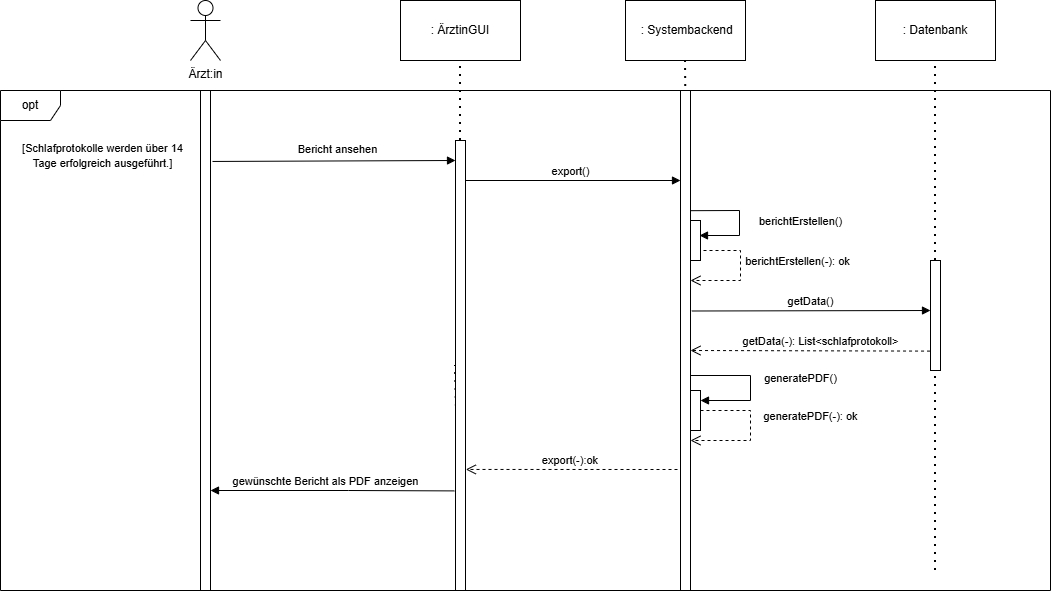

The diagram above was exported from draw.io. Its source (the exported page's mxGraphModel, read from the mxfile embedded in the PNG):
<mxGraphModel dx="1281" dy="1736" grid="1" gridSize="10" guides="1" tooltips="1" connect="1" arrows="1" fold="1" page="1" pageScale="1" pageWidth="827" pageHeight="1169" math="0" shadow="0">
  <root>
    <mxCell id="0" />
    <mxCell id="1" parent="0" />
    <mxCell id="gnqslYCezJbbMCsYJ_os-2" parent="1" style="shape=umlActor;verticalLabelPosition=bottom;verticalAlign=top;html=1;outlineConnect=0;" value="Ärzt:in" vertex="1">
      <mxGeometry height="60" width="30" x="210" y="-70" as="geometry" />
    </mxCell>
    <mxCell id="bktUBp_YQCl_8YkBdTUZ-1" parent="1" style="rounded=0;whiteSpace=wrap;html=1;" value=": ÄrztinGUI" vertex="1">
      <mxGeometry height="60" width="120" x="420" y="-70" as="geometry" />
    </mxCell>
    <mxCell id="Y1HlQhmXEcwoBmiOzCeG-1" parent="1" style="rounded=0;whiteSpace=wrap;html=1;" value="&amp;nbsp;: Systembackend" vertex="1">
      <mxGeometry height="60" width="120" x="645" y="-70" as="geometry" />
    </mxCell>
    <mxCell id="d1j88wKdcDB7EyvowJ35-1" parent="1" style="rounded=0;whiteSpace=wrap;html=1;" value=": Datenbank" vertex="1">
      <mxGeometry height="60" width="120" x="895" y="-70" as="geometry" />
    </mxCell>
    <mxCell id="d1j88wKdcDB7EyvowJ35-4" edge="1" parent="1" source="u6c5-Mys1NTZLy8GiFxh-4" style="endArrow=none;dashed=1;html=1;dashPattern=1 3;strokeWidth=2;rounded=0;entryX=0.5;entryY=1;entryDx=0;entryDy=0;" target="bktUBp_YQCl_8YkBdTUZ-1" value="">
      <mxGeometry height="50" relative="1" width="50" as="geometry">
        <mxPoint x="480" y="520" as="sourcePoint" />
        <mxPoint x="250" y="130" as="targetPoint" />
      </mxGeometry>
    </mxCell>
    <mxCell id="d1j88wKdcDB7EyvowJ35-5" edge="1" parent="1" style="endArrow=none;dashed=1;html=1;dashPattern=1 3;strokeWidth=2;rounded=0;entryX=0.5;entryY=1;entryDx=0;entryDy=0;" target="Y1HlQhmXEcwoBmiOzCeG-1" value="">
      <mxGeometry height="50" relative="1" width="50" as="geometry">
        <mxPoint x="710" y="520" as="sourcePoint" />
        <mxPoint x="430" y="90" as="targetPoint" />
      </mxGeometry>
    </mxCell>
    <mxCell id="d1j88wKdcDB7EyvowJ35-6" edge="1" parent="1" source="iaVfEB7evyEOz6_T4aPy-10" style="endArrow=none;dashed=1;html=1;dashPattern=1 3;strokeWidth=2;rounded=0;entryX=0.5;entryY=1;entryDx=0;entryDy=0;" target="d1j88wKdcDB7EyvowJ35-1" value="">
      <mxGeometry height="50" relative="1" width="50" as="geometry">
        <mxPoint x="960" y="520" as="sourcePoint" />
        <mxPoint x="720" y="90" as="targetPoint" />
      </mxGeometry>
    </mxCell>
    <mxCell id="u6c5-Mys1NTZLy8GiFxh-2" parent="1" style="rounded=0;whiteSpace=wrap;html=1;direction=south;" value="" vertex="1">
      <mxGeometry height="500" width="10" x="220" y="20" as="geometry" />
    </mxCell>
    <mxCell id="u6c5-Mys1NTZLy8GiFxh-6" edge="1" parent="1" style="endArrow=none;dashed=1;html=1;dashPattern=1 3;strokeWidth=2;rounded=0;entryX=0.5;entryY=1;entryDx=0;entryDy=0;" target="u6c5-Mys1NTZLy8GiFxh-4" value="">
      <mxGeometry height="50" relative="1" width="50" as="geometry">
        <mxPoint x="480" y="520" as="sourcePoint" />
        <mxPoint x="480" y="80" as="targetPoint" />
      </mxGeometry>
    </mxCell>
    <mxCell id="u6c5-Mys1NTZLy8GiFxh-4" parent="1" style="rounded=0;whiteSpace=wrap;html=1;direction=south;" value="" vertex="1">
      <mxGeometry height="450" width="10" x="475" y="70" as="geometry" />
    </mxCell>
    <mxCell id="u6c5-Mys1NTZLy8GiFxh-7" parent="1" style="rounded=0;whiteSpace=wrap;html=1;direction=south;" value="" vertex="1">
      <mxGeometry height="500" width="10" x="700" y="20" as="geometry" />
    </mxCell>
    <mxCell id="u6c5-Mys1NTZLy8GiFxh-9" edge="1" parent="1" style="html=1;verticalAlign=bottom;endArrow=block;curved=0;rounded=0;exitX=0.377;exitY=-0.1;exitDx=0;exitDy=0;exitPerimeter=0;" value="Bericht ansehen">
      <mxGeometry relative="1" width="80" x="0.0254" y="2" as="geometry">
        <mxPoint as="offset" />
        <mxPoint x="232" y="90.96000000000004" as="sourcePoint" />
        <mxPoint x="475" y="90" as="targetPoint" />
      </mxGeometry>
    </mxCell>
    <mxCell id="lSaq0R44NtkMKnQEv_S9-5" edge="1" parent="1" style="html=1;verticalAlign=bottom;endArrow=block;curved=0;rounded=0;" value="export()">
      <mxGeometry relative="1" width="80" x="-0.0233" as="geometry">
        <mxPoint as="offset" />
        <mxPoint x="485" y="110" as="sourcePoint" />
        <mxPoint x="700" y="110" as="targetPoint" />
      </mxGeometry>
    </mxCell>
    <mxCell id="lSaq0R44NtkMKnQEv_S9-8" edge="1" parent="1" style="html=1;verticalAlign=bottom;endArrow=block;curved=0;rounded=0;exitX=0.25;exitY=0;exitDx=0;exitDy=0;" target="lSaq0R44NtkMKnQEv_S9-6" value="generatePDF()">
      <mxGeometry relative="1" width="80" x="0.0667" y="50" as="geometry">
        <mxPoint as="offset" />
        <Array as="points">
          <mxPoint x="770" y="305" />
          <mxPoint x="770" y="330" />
        </Array>
        <mxPoint x="710" y="305" as="sourcePoint" />
        <mxPoint x="720" y="345" as="targetPoint" />
      </mxGeometry>
    </mxCell>
    <mxCell id="lSaq0R44NtkMKnQEv_S9-9" edge="1" parent="1" source="lSaq0R44NtkMKnQEv_S9-6" style="html=1;verticalAlign=bottom;endArrow=open;dashed=1;endSize=8;curved=0;rounded=0;" value="generatePDF(-): ok">
      <mxGeometry relative="1" x="-0.0763" y="60" as="geometry">
        <mxPoint as="offset" />
        <Array as="points">
          <mxPoint x="770" y="340" />
          <mxPoint x="770" y="370" />
        </Array>
        <mxPoint x="719.4000000000001" y="340.41999999999996" as="sourcePoint" />
        <mxPoint x="710" y="370" as="targetPoint" />
      </mxGeometry>
    </mxCell>
    <mxCell id="lSaq0R44NtkMKnQEv_S9-10" edge="1" parent="1" style="html=1;verticalAlign=bottom;endArrow=open;dashed=1;endSize=8;curved=0;rounded=0;exitX=0.91;exitY=0.967;exitDx=0;exitDy=0;entryX=0.55;entryY=-0.08;entryDx=0;entryDy=0;entryPerimeter=0;exitPerimeter=0;" value="getData(-): List&amp;lt;schlafprotokoll&amp;gt;">
      <mxGeometry relative="1" x="-0.0855" as="geometry">
        <mxPoint as="offset" />
        <mxPoint x="949.53" y="280.5999999999999" as="sourcePoint" />
        <mxPoint x="710" y="280" as="targetPoint" />
      </mxGeometry>
    </mxCell>
    <mxCell id="iSyicjyNc3Aj8gyLjjyy-1" edge="1" parent="1" style="html=1;verticalAlign=bottom;endArrow=block;curved=0;rounded=0;exitX=0.96;exitY=0.92;exitDx=0;exitDy=0;exitPerimeter=0;" value="gewünschte Bericht als PDF anzeigen">
      <mxGeometry relative="1" width="80" x="0.059" as="geometry">
        <mxPoint as="offset" />
        <Array as="points">
          <mxPoint x="368" y="420" />
        </Array>
        <mxPoint x="473.8000000000002" y="420.39999999999964" as="sourcePoint" />
        <mxPoint x="230" y="420" as="targetPoint" />
      </mxGeometry>
    </mxCell>
    <mxCell id="iaVfEB7evyEOz6_T4aPy-6" parent="1" style="shape=umlFrame;whiteSpace=wrap;html=1;pointerEvents=0;" value="opt" vertex="1">
      <mxGeometry height="500" width="1050" x="20" y="20" as="geometry" />
    </mxCell>
    <mxCell id="iaVfEB7evyEOz6_T4aPy-7" parent="1" style="text;html=1;whiteSpace=wrap;strokeColor=none;fillColor=none;align=center;verticalAlign=middle;rounded=0;" value="&lt;font style=&quot;font-size: 11px;&quot;&gt;[Schlafprotokolle werden über 14 Tage erfolgreich ausgeführt.]&lt;/font&gt;" vertex="1">
      <mxGeometry height="10" width="175" x="35" y="80" as="geometry" />
    </mxCell>
    <mxCell id="iaVfEB7evyEOz6_T4aPy-9" edge="1" parent="1" style="html=1;verticalAlign=bottom;endArrow=block;curved=0;rounded=0;exitX=0.082;exitY=-0.1;exitDx=0;exitDy=0;exitPerimeter=0;entryX=1;entryY=0;entryDx=0;entryDy=5;entryPerimeter=0;" value="berichtErstellen()">
      <mxGeometry relative="1" width="80" x="0.2105" y="61" as="geometry">
        <mxPoint as="offset" />
        <Array as="points">
          <mxPoint x="759" y="140" />
          <mxPoint x="759" y="165" />
        </Array>
        <mxPoint x="710" y="140.18000000000006" as="sourcePoint" />
        <mxPoint x="719" y="165" as="targetPoint" />
      </mxGeometry>
    </mxCell>
    <mxCell id="iaVfEB7evyEOz6_T4aPy-10" parent="1" style="rounded=0;whiteSpace=wrap;html=1;direction=south;" value="" vertex="1">
      <mxGeometry height="110" width="10" x="950" y="190" as="geometry" />
    </mxCell>
    <mxCell id="iaVfEB7evyEOz6_T4aPy-12" edge="1" parent="1" style="endArrow=none;dashed=1;html=1;dashPattern=1 3;strokeWidth=2;rounded=0;entryX=1;entryY=0.5;entryDx=0;entryDy=0;" target="iaVfEB7evyEOz6_T4aPy-10" value="">
      <mxGeometry height="50" relative="1" width="50" as="geometry">
        <mxPoint x="955" y="500" as="sourcePoint" />
        <mxPoint x="960" y="160" as="targetPoint" />
      </mxGeometry>
    </mxCell>
    <mxCell id="iaVfEB7evyEOz6_T4aPy-14" edge="1" parent="1" style="html=1;verticalAlign=bottom;endArrow=open;dashed=1;endSize=8;curved=0;rounded=0;" value="berichtErstellen(-): ok">
      <mxGeometry relative="1" x="-0.021" y="57" as="geometry">
        <mxPoint as="offset" />
        <Array as="points">
          <mxPoint x="760" y="180" />
          <mxPoint x="760" y="210" />
        </Array>
        <mxPoint x="723" y="180" as="sourcePoint" />
        <mxPoint x="710" y="210" as="targetPoint" />
      </mxGeometry>
    </mxCell>
    <mxCell id="iaVfEB7evyEOz6_T4aPy-15" edge="1" parent="1" style="html=1;verticalAlign=bottom;endArrow=block;curved=0;rounded=0;entryX=0.55;entryY=1.027;entryDx=0;entryDy=0;entryPerimeter=0;" value="getData()">
      <mxGeometry relative="1" width="80" as="geometry">
        <mxPoint x="711.27" y="240.5" as="sourcePoint" />
        <mxPoint x="950" y="240" as="targetPoint" />
      </mxGeometry>
    </mxCell>
    <mxCell id="iaVfEB7evyEOz6_T4aPy-17" edge="1" parent="1" style="html=1;verticalAlign=bottom;endArrow=open;dashed=1;endSize=8;curved=0;rounded=0;entryX=0.731;entryY=-0.033;entryDx=0;entryDy=0;entryPerimeter=0;" target="u6c5-Mys1NTZLy8GiFxh-4" value="export(-):ok&amp;nbsp;">
      <mxGeometry relative="1" as="geometry">
        <mxPoint x="697" y="399" as="sourcePoint" />
        <mxPoint x="490" y="400" as="targetPoint" />
      </mxGeometry>
    </mxCell>
    <mxCell id="OSN46DEUIJ4Bnwmqs2Uc-2" edge="1" parent="1" style="html=1;verticalAlign=bottom;endArrow=open;dashed=1;endSize=8;curved=0;rounded=0;exitX=0.94;exitY=0.807;exitDx=0;exitDy=0;exitPerimeter=0;" target="lSaq0R44NtkMKnQEv_S9-6" value="">
      <mxGeometry relative="1" x="-0.0763" y="60" as="geometry">
        <mxPoint as="offset" />
        <Array as="points" />
        <mxPoint x="719.4000000000001" y="340.41999999999996" as="sourcePoint" />
        <mxPoint x="710" y="370" as="targetPoint" />
      </mxGeometry>
    </mxCell>
    <mxCell id="lSaq0R44NtkMKnQEv_S9-6" parent="1" style="html=1;points=[[0,0,0,0,5],[0,1,0,0,-5],[1,0,0,0,5],[1,1,0,0,-5]];perimeter=orthogonalPerimeter;outlineConnect=0;targetShapes=umlLifeline;portConstraint=eastwest;newEdgeStyle={&quot;curved&quot;:0,&quot;rounded&quot;:0};" value="" vertex="1">
      <mxGeometry height="40" width="10" x="710" y="320" as="geometry" />
    </mxCell>
    <mxCell id="OSN46DEUIJ4Bnwmqs2Uc-3" parent="1" style="html=1;points=[[0,0,0,0,5],[0,1,0,0,-5],[1,0,0,0,5],[1,1,0,0,-5]];perimeter=orthogonalPerimeter;outlineConnect=0;targetShapes=umlLifeline;portConstraint=eastwest;newEdgeStyle={&quot;curved&quot;:0,&quot;rounded&quot;:0};" value="" vertex="1">
      <mxGeometry height="40" width="10" x="710" y="150" as="geometry" />
    </mxCell>
  </root>
</mxGraphModel>